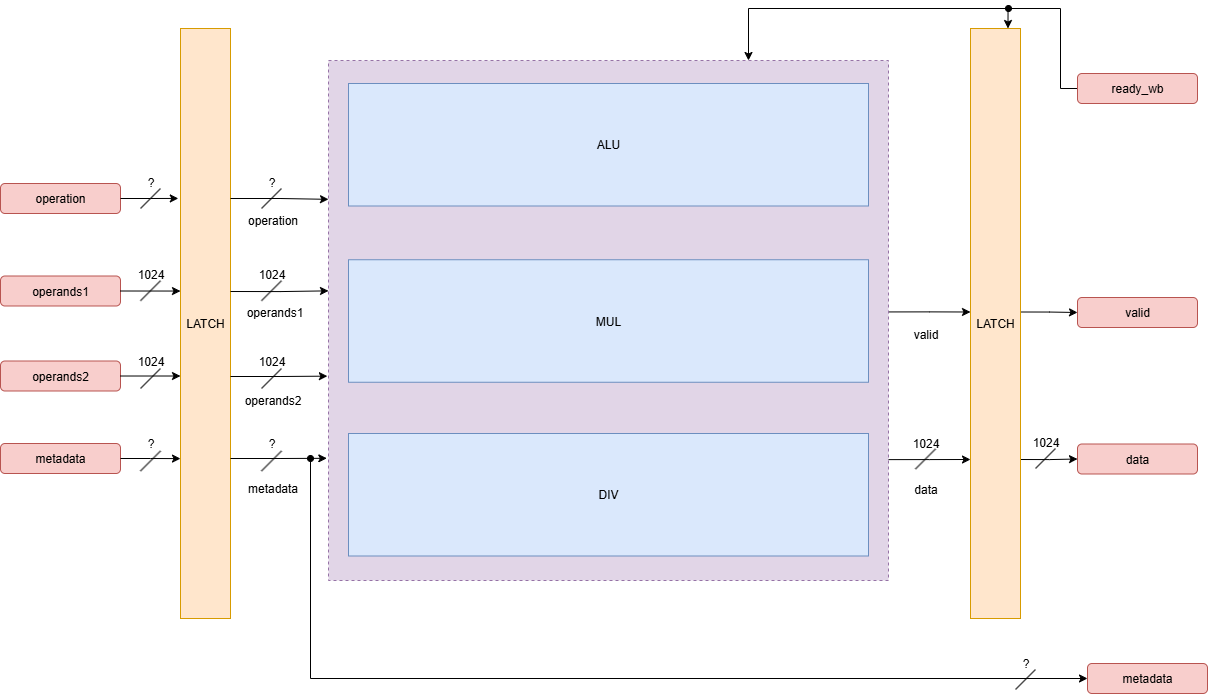

The diagram above was exported from draw.io. Its source (the exported page's mxGraphModel, read from the mxfile embedded in the PNG):
<mxGraphModel dx="3178" dy="1697" grid="1" gridSize="10" guides="1" tooltips="1" connect="1" arrows="1" fold="1" page="1" pageScale="1" pageWidth="3000" pageHeight="3000" math="0" shadow="0">
  <root>
    <mxCell id="0" />
    <mxCell id="1" parent="0" />
    <mxCell id="2" style="edgeStyle=orthogonalEdgeStyle;rounded=0;orthogonalLoop=1;jettySize=auto;html=1;exitX=0.999;exitY=0.222;exitDx=0;exitDy=0;entryX=0;entryY=0.25;entryDx=0;entryDy=0;exitPerimeter=0;" edge="1" parent="1">
      <mxGeometry relative="1" as="geometry">
        <mxPoint x="1497.44" y="468.4399999999998" as="sourcePoint" />
        <mxPoint x="1580" y="468.5" as="targetPoint" />
      </mxGeometry>
    </mxCell>
    <mxCell id="3" style="edgeStyle=orthogonalEdgeStyle;rounded=0;orthogonalLoop=1;jettySize=auto;html=1;exitX=0.998;exitY=0.506;exitDx=0;exitDy=0;entryX=0;entryY=0.5;entryDx=0;entryDy=0;exitPerimeter=0;" edge="1" parent="1">
      <mxGeometry relative="1" as="geometry">
        <mxPoint x="1496.88" y="616.1199999999999" as="sourcePoint" />
        <mxPoint x="1580" y="616" as="targetPoint" />
      </mxGeometry>
    </mxCell>
    <mxCell id="4" value="" style="rounded=0;whiteSpace=wrap;html=1;fillColor=#e1d5e7;dashed=1;strokeColor=#9673a6;" vertex="1" parent="1">
      <mxGeometry x="938" y="217" width="560" height="520" as="geometry" />
    </mxCell>
    <mxCell id="5" value="MUL" style="rounded=0;whiteSpace=wrap;html=1;fillColor=#dae8fc;strokeColor=#6c8ebf;" vertex="1" parent="1">
      <mxGeometry x="958" y="416.25" width="520" height="122.5" as="geometry" />
    </mxCell>
    <mxCell id="6" value="operation" style="rounded=1;whiteSpace=wrap;html=1;fillColor=#f8cecc;strokeColor=#b85450;" vertex="1" parent="1">
      <mxGeometry x="610" y="340" width="120" height="30" as="geometry" />
    </mxCell>
    <mxCell id="7" value="operands1" style="rounded=1;whiteSpace=wrap;html=1;fillColor=#f8cecc;strokeColor=#b85450;" vertex="1" parent="1">
      <mxGeometry x="610" y="432.5" width="120" height="30" as="geometry" />
    </mxCell>
    <mxCell id="8" value="operands2" style="rounded=1;whiteSpace=wrap;html=1;fillColor=#f8cecc;strokeColor=#b85450;" vertex="1" parent="1">
      <mxGeometry x="610" y="517.5" width="120" height="30" as="geometry" />
    </mxCell>
    <mxCell id="9" value="metadata" style="rounded=1;whiteSpace=wrap;html=1;fillColor=#f8cecc;strokeColor=#b85450;" vertex="1" parent="1">
      <mxGeometry x="610" y="600" width="120" height="30" as="geometry" />
    </mxCell>
    <mxCell id="10" value="LATCH" style="rounded=0;whiteSpace=wrap;html=1;fillColor=#ffe6cc;strokeColor=#d79b00;" vertex="1" parent="1">
      <mxGeometry x="790" y="185" width="50" height="590" as="geometry" />
    </mxCell>
    <mxCell id="11" value="data" style="rounded=1;whiteSpace=wrap;html=1;fillColor=#f8cecc;strokeColor=#b85450;" vertex="1" parent="1">
      <mxGeometry x="1687" y="600.5" width="120" height="30" as="geometry" />
    </mxCell>
    <mxCell id="12" value="DIV" style="rounded=0;whiteSpace=wrap;html=1;fillColor=#dae8fc;strokeColor=#6c8ebf;" vertex="1" parent="1">
      <mxGeometry x="958" y="590" width="520" height="122.5" as="geometry" />
    </mxCell>
    <mxCell id="13" value="ALU" style="rounded=0;whiteSpace=wrap;html=1;fillColor=#dae8fc;strokeColor=#6c8ebf;" vertex="1" parent="1">
      <mxGeometry x="958" y="240" width="520" height="122.5" as="geometry" />
    </mxCell>
    <mxCell id="14" value="valid" style="rounded=1;whiteSpace=wrap;html=1;fillColor=#f8cecc;strokeColor=#b85450;" vertex="1" parent="1">
      <mxGeometry x="1687" y="454" width="120" height="30" as="geometry" />
    </mxCell>
    <mxCell id="15" style="edgeStyle=orthogonalEdgeStyle;rounded=0;orthogonalLoop=1;jettySize=auto;html=1;exitX=0;exitY=0.5;exitDx=0;exitDy=0;entryX=0.75;entryY=0;entryDx=0;entryDy=0;" edge="1" source="16" target="46" parent="1">
      <mxGeometry relative="1" as="geometry">
        <Array as="points">
          <mxPoint x="1670" y="245" />
          <mxPoint x="1670" y="165" />
          <mxPoint x="1618" y="165" />
        </Array>
      </mxGeometry>
    </mxCell>
    <mxCell id="16" value="ready_wb" style="rounded=1;whiteSpace=wrap;html=1;fillColor=#f8cecc;strokeColor=#b85450;" vertex="1" parent="1">
      <mxGeometry x="1687" y="230" width="120" height="30" as="geometry" />
    </mxCell>
    <mxCell id="17" style="edgeStyle=orthogonalEdgeStyle;rounded=0;orthogonalLoop=1;jettySize=auto;html=1;exitX=1;exitY=0.5;exitDx=0;exitDy=0;entryX=-0.044;entryY=0.288;entryDx=0;entryDy=0;entryPerimeter=0;" edge="1" source="6" target="10" parent="1">
      <mxGeometry relative="1" as="geometry" />
    </mxCell>
    <mxCell id="18" style="edgeStyle=orthogonalEdgeStyle;rounded=0;orthogonalLoop=1;jettySize=auto;html=1;exitX=1;exitY=0.5;exitDx=0;exitDy=0;entryX=0;entryY=0.445;entryDx=0;entryDy=0;entryPerimeter=0;" edge="1" source="7" target="10" parent="1">
      <mxGeometry relative="1" as="geometry" />
    </mxCell>
    <mxCell id="19" style="edgeStyle=orthogonalEdgeStyle;rounded=0;orthogonalLoop=1;jettySize=auto;html=1;entryX=0;entryY=0.589;entryDx=0;entryDy=0;entryPerimeter=0;" edge="1" source="8" target="10" parent="1">
      <mxGeometry relative="1" as="geometry" />
    </mxCell>
    <mxCell id="20" style="edgeStyle=orthogonalEdgeStyle;rounded=0;orthogonalLoop=1;jettySize=auto;html=1;exitX=1;exitY=0.5;exitDx=0;exitDy=0;entryX=0;entryY=0.729;entryDx=0;entryDy=0;entryPerimeter=0;" edge="1" source="9" target="10" parent="1">
      <mxGeometry relative="1" as="geometry" />
    </mxCell>
    <mxCell id="21" value="" style="edgeStyle=none;orthogonalLoop=1;jettySize=auto;html=1;rounded=0;endArrow=none;startFill=0;" edge="1" parent="1">
      <mxGeometry width="100" relative="1" as="geometry">
        <mxPoint x="749.9999999999998" y="457.25" as="sourcePoint" />
        <mxPoint x="769.9999999999998" y="437.25" as="targetPoint" />
        <Array as="points" />
      </mxGeometry>
    </mxCell>
    <mxCell id="22" value="1024" style="text;html=1;align=center;verticalAlign=middle;resizable=0;points=[];autosize=1;strokeColor=none;fillColor=none;" vertex="1" parent="1">
      <mxGeometry x="734.9999999999998" y="416.25" width="50" height="30" as="geometry" />
    </mxCell>
    <mxCell id="23" value="" style="edgeStyle=none;orthogonalLoop=1;jettySize=auto;html=1;rounded=0;endArrow=none;startFill=0;" edge="1" parent="1">
      <mxGeometry width="100" relative="1" as="geometry">
        <mxPoint x="749.9999999999998" y="545" as="sourcePoint" />
        <mxPoint x="769.9999999999998" y="525" as="targetPoint" />
        <Array as="points" />
      </mxGeometry>
    </mxCell>
    <mxCell id="24" value="1024" style="text;html=1;align=center;verticalAlign=middle;resizable=0;points=[];autosize=1;strokeColor=none;fillColor=none;" vertex="1" parent="1">
      <mxGeometry x="734.9999999999998" y="503" width="50" height="30" as="geometry" />
    </mxCell>
    <mxCell id="25" value="" style="edgeStyle=none;orthogonalLoop=1;jettySize=auto;html=1;rounded=0;endArrow=none;startFill=0;" edge="1" parent="1">
      <mxGeometry width="100" relative="1" as="geometry">
        <mxPoint x="749.9999999999998" y="627.5" as="sourcePoint" />
        <mxPoint x="769.9999999999998" y="607.5" as="targetPoint" />
        <Array as="points" />
      </mxGeometry>
    </mxCell>
    <mxCell id="26" value="?" style="text;html=1;align=center;verticalAlign=middle;resizable=0;points=[];autosize=1;strokeColor=none;fillColor=none;" vertex="1" parent="1">
      <mxGeometry x="744.9999999999998" y="584.5" width="30" height="30" as="geometry" />
    </mxCell>
    <mxCell id="27" value="" style="edgeStyle=none;orthogonalLoop=1;jettySize=auto;html=1;rounded=0;endArrow=none;startFill=0;" edge="1" parent="1">
      <mxGeometry width="100" relative="1" as="geometry">
        <mxPoint x="750" y="365" as="sourcePoint" />
        <mxPoint x="770" y="345" as="targetPoint" />
        <Array as="points" />
      </mxGeometry>
    </mxCell>
    <mxCell id="28" value="?" style="text;html=1;align=center;verticalAlign=middle;resizable=0;points=[];autosize=1;strokeColor=none;fillColor=none;" vertex="1" parent="1">
      <mxGeometry x="745" y="324" width="30" height="30" as="geometry" />
    </mxCell>
    <mxCell id="29" style="edgeStyle=orthogonalEdgeStyle;rounded=0;orthogonalLoop=1;jettySize=auto;html=1;exitX=1;exitY=0.5;exitDx=0;exitDy=0;entryX=0;entryY=0.267;entryDx=0;entryDy=0;entryPerimeter=0;" edge="1" target="4" parent="1">
      <mxGeometry relative="1" as="geometry">
        <mxPoint x="840" y="355" as="sourcePoint" />
        <mxPoint x="898" y="355" as="targetPoint" />
      </mxGeometry>
    </mxCell>
    <mxCell id="30" style="edgeStyle=orthogonalEdgeStyle;rounded=0;orthogonalLoop=1;jettySize=auto;html=1;exitX=1;exitY=0.5;exitDx=0;exitDy=0;entryX=0;entryY=0.443;entryDx=0;entryDy=0;entryPerimeter=0;" edge="1" target="4" parent="1">
      <mxGeometry relative="1" as="geometry">
        <mxPoint x="840" y="448" as="sourcePoint" />
        <mxPoint x="900" y="448" as="targetPoint" />
      </mxGeometry>
    </mxCell>
    <mxCell id="31" style="edgeStyle=orthogonalEdgeStyle;rounded=0;orthogonalLoop=1;jettySize=auto;html=1;entryX=-0.002;entryY=0.607;entryDx=0;entryDy=0;entryPerimeter=0;" edge="1" target="4" parent="1">
      <mxGeometry relative="1" as="geometry">
        <mxPoint x="840" y="533" as="sourcePoint" />
        <mxPoint x="900" y="533" as="targetPoint" />
      </mxGeometry>
    </mxCell>
    <mxCell id="32" style="edgeStyle=orthogonalEdgeStyle;rounded=0;orthogonalLoop=1;jettySize=auto;html=1;exitX=1;exitY=0.5;exitDx=0;exitDy=0;entryX=-0.003;entryY=0.765;entryDx=0;entryDy=0;entryPerimeter=0;" edge="1" target="4" parent="1">
      <mxGeometry relative="1" as="geometry">
        <mxPoint x="840" y="615" as="sourcePoint" />
        <mxPoint x="900" y="615" as="targetPoint" />
      </mxGeometry>
    </mxCell>
    <mxCell id="33" value="" style="edgeStyle=none;orthogonalLoop=1;jettySize=auto;html=1;rounded=0;endArrow=none;startFill=0;" edge="1" parent="1">
      <mxGeometry width="100" relative="1" as="geometry">
        <mxPoint x="870.9999999999998" y="457.25" as="sourcePoint" />
        <mxPoint x="890.9999999999998" y="437.25" as="targetPoint" />
        <Array as="points" />
      </mxGeometry>
    </mxCell>
    <mxCell id="34" value="1024" style="text;html=1;align=center;verticalAlign=middle;resizable=0;points=[];autosize=1;strokeColor=none;fillColor=none;" vertex="1" parent="1">
      <mxGeometry x="855.9999999999998" y="416.25" width="50" height="30" as="geometry" />
    </mxCell>
    <mxCell id="35" value="" style="edgeStyle=none;orthogonalLoop=1;jettySize=auto;html=1;rounded=0;endArrow=none;startFill=0;" edge="1" parent="1">
      <mxGeometry width="100" relative="1" as="geometry">
        <mxPoint x="870.9999999999998" y="545" as="sourcePoint" />
        <mxPoint x="890.9999999999998" y="525" as="targetPoint" />
        <Array as="points" />
      </mxGeometry>
    </mxCell>
    <mxCell id="36" value="1024" style="text;html=1;align=center;verticalAlign=middle;resizable=0;points=[];autosize=1;strokeColor=none;fillColor=none;" vertex="1" parent="1">
      <mxGeometry x="855.9999999999998" y="503" width="50" height="30" as="geometry" />
    </mxCell>
    <mxCell id="37" value="" style="edgeStyle=none;orthogonalLoop=1;jettySize=auto;html=1;rounded=0;endArrow=none;startFill=0;" edge="1" parent="1">
      <mxGeometry width="100" relative="1" as="geometry">
        <mxPoint x="870.9999999999998" y="627.5" as="sourcePoint" />
        <mxPoint x="890.9999999999998" y="607.5" as="targetPoint" />
        <Array as="points" />
      </mxGeometry>
    </mxCell>
    <mxCell id="38" value="?" style="text;html=1;align=center;verticalAlign=middle;resizable=0;points=[];autosize=1;strokeColor=none;fillColor=none;" vertex="1" parent="1">
      <mxGeometry x="865.9999999999998" y="584.5" width="30" height="30" as="geometry" />
    </mxCell>
    <mxCell id="39" value="" style="edgeStyle=none;orthogonalLoop=1;jettySize=auto;html=1;rounded=0;endArrow=none;startFill=0;" edge="1" parent="1">
      <mxGeometry width="100" relative="1" as="geometry">
        <mxPoint x="871" y="365" as="sourcePoint" />
        <mxPoint x="891" y="345" as="targetPoint" />
        <Array as="points" />
      </mxGeometry>
    </mxCell>
    <mxCell id="40" value="?" style="text;html=1;align=center;verticalAlign=middle;resizable=0;points=[];autosize=1;strokeColor=none;fillColor=none;" vertex="1" parent="1">
      <mxGeometry x="866" y="324" width="30" height="30" as="geometry" />
    </mxCell>
    <mxCell id="41" value="operation" style="text;html=1;align=center;verticalAlign=middle;resizable=0;points=[];autosize=1;strokeColor=none;fillColor=none;" vertex="1" parent="1">
      <mxGeometry x="847" y="361.5" width="70" height="30" as="geometry" />
    </mxCell>
    <mxCell id="42" value="operands1" style="text;html=1;align=center;verticalAlign=middle;resizable=0;points=[];autosize=1;strokeColor=none;fillColor=none;" vertex="1" parent="1">
      <mxGeometry x="844" y="454" width="80" height="30" as="geometry" />
    </mxCell>
    <mxCell id="43" value="operands2" style="text;html=1;align=center;verticalAlign=middle;resizable=0;points=[];autosize=1;strokeColor=none;fillColor=none;" vertex="1" parent="1">
      <mxGeometry x="842" y="542" width="80" height="30" as="geometry" />
    </mxCell>
    <mxCell id="44" style="edgeStyle=orthogonalEdgeStyle;rounded=0;orthogonalLoop=1;jettySize=auto;html=1;exitX=1;exitY=0.25;exitDx=0;exitDy=0;entryX=0;entryY=0.5;entryDx=0;entryDy=0;" edge="1" target="14" parent="1">
      <mxGeometry relative="1" as="geometry">
        <mxPoint x="1630" y="468.5" as="sourcePoint" />
      </mxGeometry>
    </mxCell>
    <mxCell id="45" style="edgeStyle=orthogonalEdgeStyle;rounded=0;orthogonalLoop=1;jettySize=auto;html=1;exitX=1;exitY=0.5;exitDx=0;exitDy=0;entryX=0;entryY=0.5;entryDx=0;entryDy=0;" edge="1" target="11" parent="1">
      <mxGeometry relative="1" as="geometry">
        <mxPoint x="1630" y="616" as="sourcePoint" />
      </mxGeometry>
    </mxCell>
    <mxCell id="46" value="LATCH" style="rounded=0;whiteSpace=wrap;html=1;fillColor=#ffe6cc;strokeColor=#d79b00;" vertex="1" parent="1">
      <mxGeometry x="1580" y="185" width="50" height="590" as="geometry" />
    </mxCell>
    <mxCell id="47" value="metadata" style="text;html=1;align=center;verticalAlign=middle;resizable=0;points=[];autosize=1;strokeColor=none;fillColor=none;" vertex="1" parent="1">
      <mxGeometry x="847" y="630" width="70" height="30" as="geometry" />
    </mxCell>
    <mxCell id="48" value="" style="orthogonalLoop=1;jettySize=auto;html=1;rounded=0;startArrow=oval;startFill=1;entryX=0;entryY=0.5;entryDx=0;entryDy=0;edgeStyle=orthogonalEdgeStyle;" edge="1" target="49" parent="1">
      <mxGeometry width="100" relative="1" as="geometry">
        <mxPoint x="920" y="615" as="sourcePoint" />
        <mxPoint x="1850" y="840" as="targetPoint" />
        <Array as="points">
          <mxPoint x="920" y="835" />
        </Array>
      </mxGeometry>
    </mxCell>
    <mxCell id="49" value="metadata" style="rounded=1;whiteSpace=wrap;html=1;fillColor=#f8cecc;strokeColor=#b85450;" vertex="1" parent="1">
      <mxGeometry x="1697" y="820" width="120" height="30" as="geometry" />
    </mxCell>
    <mxCell id="50" value="valid" style="text;html=1;align=center;verticalAlign=middle;resizable=0;points=[];autosize=1;strokeColor=none;fillColor=none;" vertex="1" parent="1">
      <mxGeometry x="1510" y="476" width="50" height="30" as="geometry" />
    </mxCell>
    <mxCell id="51" value="data" style="text;html=1;align=center;verticalAlign=middle;resizable=0;points=[];autosize=1;strokeColor=none;fillColor=none;" vertex="1" parent="1">
      <mxGeometry x="1510" y="630.5" width="50" height="30" as="geometry" />
    </mxCell>
    <mxCell id="52" value="" style="edgeStyle=none;orthogonalLoop=1;jettySize=auto;html=1;rounded=0;endArrow=none;startFill=0;" edge="1" parent="1">
      <mxGeometry width="100" relative="1" as="geometry">
        <mxPoint x="1524.9999999999998" y="625.5" as="sourcePoint" />
        <mxPoint x="1544.9999999999998" y="605.5" as="targetPoint" />
        <Array as="points" />
      </mxGeometry>
    </mxCell>
    <mxCell id="53" value="1024" style="text;html=1;align=center;verticalAlign=middle;resizable=0;points=[];autosize=1;strokeColor=none;fillColor=none;" vertex="1" parent="1">
      <mxGeometry x="1509.9999999999998" y="584.5" width="50" height="30" as="geometry" />
    </mxCell>
    <mxCell id="54" value="" style="edgeStyle=orthogonalEdgeStyle;orthogonalLoop=1;jettySize=auto;html=1;rounded=0;entryX=0.75;entryY=0;entryDx=0;entryDy=0;startArrow=oval;startFill=1;" edge="1" target="4" parent="1">
      <mxGeometry width="100" relative="1" as="geometry">
        <mxPoint x="1618" y="165" as="sourcePoint" />
        <mxPoint x="1356" y="212" as="targetPoint" />
      </mxGeometry>
    </mxCell>
    <mxCell id="55" value="" style="edgeStyle=none;orthogonalLoop=1;jettySize=auto;html=1;rounded=0;endArrow=none;startFill=0;" edge="1" parent="1">
      <mxGeometry width="100" relative="1" as="geometry">
        <mxPoint x="1645" y="625" as="sourcePoint" />
        <mxPoint x="1665" y="605" as="targetPoint" />
        <Array as="points" />
      </mxGeometry>
    </mxCell>
    <mxCell id="56" value="1024" style="text;html=1;align=center;verticalAlign=middle;resizable=0;points=[];autosize=1;strokeColor=none;fillColor=none;" vertex="1" parent="1">
      <mxGeometry x="1630" y="584" width="50" height="30" as="geometry" />
    </mxCell>
    <mxCell id="57" value="" style="edgeStyle=none;orthogonalLoop=1;jettySize=auto;html=1;rounded=0;endArrow=none;startFill=0;" edge="1" parent="1">
      <mxGeometry width="100" relative="1" as="geometry">
        <mxPoint x="1624.9999999999998" y="846" as="sourcePoint" />
        <mxPoint x="1644.9999999999998" y="826" as="targetPoint" />
        <Array as="points" />
      </mxGeometry>
    </mxCell>
    <mxCell id="58" value="?" style="text;html=1;align=center;verticalAlign=middle;resizable=0;points=[];autosize=1;strokeColor=none;fillColor=none;" vertex="1" parent="1">
      <mxGeometry x="1619.9999999999998" y="805" width="30" height="30" as="geometry" />
    </mxCell>
  </root>
</mxGraphModel>